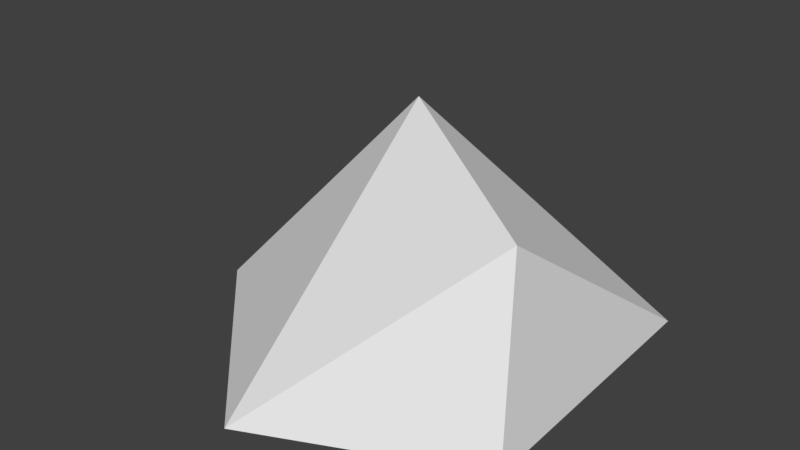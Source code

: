 # Source: rock_1.blend  (saved by Blender 2.79.0; exported with 4.5.12 LTS)
import bpy
from mathutils import Matrix  # noqa: F401  (used for matrix-valued properties, if any)

bpy.ops.wm.read_factory_settings(use_empty=True)
scene = bpy.context.scene
scene.name = 'Scene'

# ---- collections
col_collection_10 = bpy.data.collections.new('Collection 10'); scene.collection.children.link(col_collection_10)

# ---- world
world_world = bpy.data.worlds.new('World'); scene.world = world_world
world_world.color = (0.05088, 0.05088, 0.05088)
world_world.use_sun_shadow = False
world_world.sun_shadow_jitter_overblur = 0.0
world_world.cycles.sampling_method = 'MANUAL'

# ---- meshes
me_icosphere = bpy.data.meshes.new('Icosphere')
me_icosphere.from_pydata([(-0.09831, 0.5853, -0.07142), (0.422, -0.007844, -0.4478), (0.4447, -0.002698, 0.3231), (-0.1136, -0.00451, 0.5815), (-0.601, 0.005683, 0.09109), (-0.2457, -0.004318, -0.5378), (0.3559, 0.4441, 0.1729)], [], [(4, 3, 0), (5, 4, 0), (1, 5, 0), (6, 1, 0), (0, 3, 6), (2, 6, 3), (2, 1, 6)])
me_icosphere.use_remesh_preserve_volume = False
me_icosphere.use_remesh_preserve_attributes = False
me_icosphere.use_mirror_vertex_groups = False
me_icosphere.update()

# ---- objects
ob_icosphere = bpy.data.objects.new('Icosphere', me_icosphere)

# ---- transforms, parenting, visibility, modifiers, constraints
ob_icosphere.location = (0.0, 0.0, 0.0)
ob_icosphere.rotation_euler = (1.571, -0.0, 0.0)
ob_icosphere.lineart.crease_threshold = 0.0

# ---- collection membership
col_collection_10.objects.link(ob_icosphere)

# ---- scene / render settings (as saved in the file)
scene.frame_start = 1; scene.frame_end = 250; scene.frame_set(1)
scene.render.engine = 'BLENDER_EEVEE_NEXT'
scene.render.resolution_percentage = 50
scene.render.dither_intensity = 0.0
scene.cycles.use_denoising = False
scene.cycles.samples = 128
scene.cycles.sampling_pattern = 'TABULATED_SOBOL'
scene.cycles.use_adaptive_sampling = False
scene.cycles.use_light_tree = False
scene.cycles.blur_glossy = 0.0
scene.cycles.sample_clamp_indirect = 0.0
scene.view_settings.view_transform = 'Standard'
bpy.context.view_layer.update()

# ---- added for rendering (the .blend has no active camera and no usable light): camera, sun
cam_auto = bpy.data.cameras.new('AutoCamera')
cam_auto.lens = 50.0
cam_auto.sensor_width = 36.0
cam_auto.clip_end = 1000.0
ob_auto_camera = bpy.data.objects.new('AutoCamera', cam_auto)
scene.collection.objects.link(ob_auto_camera)
ob_auto_camera.location = (1.44161, -1.84556, 1.50453)
ob_auto_camera.rotation_euler = (1.09748, -7.21219e-08, 0.694738)
scene.camera = ob_auto_camera
light_auto_sun = bpy.data.lights.new('AutoSun', 'SUN')
light_auto_sun.energy = 3.0
light_auto_sun.angle = 0.0523599
ob_auto_sun = bpy.data.objects.new('AutoSun', light_auto_sun)
scene.collection.objects.link(ob_auto_sun)
ob_auto_sun.rotation_euler = (0.872665, 0.174533, 0.523599)
bpy.context.view_layer.update()
